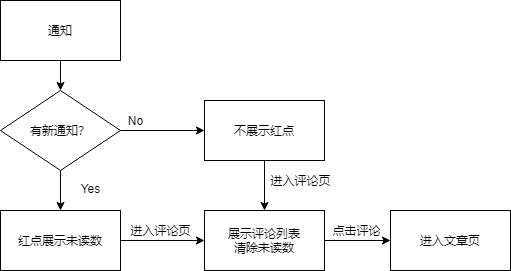

The diagram above was exported from draw.io. Its source (the exported page's mxGraphModel, read from the mxfile embedded in the PNG):
<mxGraphModel dx="1209" dy="715" grid="1" gridSize="10" guides="1" tooltips="1" connect="1" arrows="1" fold="1" page="1" pageScale="1" pageWidth="827" pageHeight="1169" math="0" shadow="0">
  <root>
    <mxCell id="0" />
    <mxCell id="1" parent="0" />
    <mxCell id="ez9X7bxz2p3S9XsXW3vW-3" value="" style="edgeStyle=orthogonalEdgeStyle;rounded=0;orthogonalLoop=1;jettySize=auto;html=1;" edge="1" parent="1" source="ez9X7bxz2p3S9XsXW3vW-1" target="ez9X7bxz2p3S9XsXW3vW-2">
      <mxGeometry relative="1" as="geometry" />
    </mxCell>
    <mxCell id="ez9X7bxz2p3S9XsXW3vW-1" value="通知" style="rounded=0;whiteSpace=wrap;html=1;" vertex="1" parent="1">
      <mxGeometry x="90" y="50" width="120" height="60" as="geometry" />
    </mxCell>
    <mxCell id="ez9X7bxz2p3S9XsXW3vW-5" value="" style="edgeStyle=orthogonalEdgeStyle;rounded=0;orthogonalLoop=1;jettySize=auto;html=1;" edge="1" parent="1" source="ez9X7bxz2p3S9XsXW3vW-2" target="ez9X7bxz2p3S9XsXW3vW-4">
      <mxGeometry relative="1" as="geometry" />
    </mxCell>
    <mxCell id="ez9X7bxz2p3S9XsXW3vW-8" value="" style="edgeStyle=orthogonalEdgeStyle;rounded=0;orthogonalLoop=1;jettySize=auto;html=1;" edge="1" parent="1" source="ez9X7bxz2p3S9XsXW3vW-2" target="ez9X7bxz2p3S9XsXW3vW-7">
      <mxGeometry relative="1" as="geometry" />
    </mxCell>
    <mxCell id="ez9X7bxz2p3S9XsXW3vW-2" value="有新通知？" style="rhombus;whiteSpace=wrap;html=1;" vertex="1" parent="1">
      <mxGeometry x="90" y="140" width="120" height="80" as="geometry" />
    </mxCell>
    <mxCell id="ez9X7bxz2p3S9XsXW3vW-11" value="" style="edgeStyle=orthogonalEdgeStyle;rounded=0;orthogonalLoop=1;jettySize=auto;html=1;" edge="1" parent="1" source="ez9X7bxz2p3S9XsXW3vW-4" target="ez9X7bxz2p3S9XsXW3vW-10">
      <mxGeometry relative="1" as="geometry" />
    </mxCell>
    <mxCell id="ez9X7bxz2p3S9XsXW3vW-4" value="不展示红点" style="rounded=0;whiteSpace=wrap;html=1;" vertex="1" parent="1">
      <mxGeometry x="294" y="150" width="120" height="60" as="geometry" />
    </mxCell>
    <mxCell id="ez9X7bxz2p3S9XsXW3vW-18" value="" style="edgeStyle=orthogonalEdgeStyle;rounded=0;orthogonalLoop=1;jettySize=auto;html=1;" edge="1" parent="1" source="ez9X7bxz2p3S9XsXW3vW-10" target="ez9X7bxz2p3S9XsXW3vW-17">
      <mxGeometry relative="1" as="geometry" />
    </mxCell>
    <mxCell id="ez9X7bxz2p3S9XsXW3vW-10" value="展示评论列表&lt;br&gt;清除未读数" style="rounded=0;whiteSpace=wrap;html=1;" vertex="1" parent="1">
      <mxGeometry x="294" y="260" width="120" height="60" as="geometry" />
    </mxCell>
    <mxCell id="ez9X7bxz2p3S9XsXW3vW-17" value="进入文章页" style="rounded=0;whiteSpace=wrap;html=1;" vertex="1" parent="1">
      <mxGeometry x="480" y="260" width="120" height="60" as="geometry" />
    </mxCell>
    <mxCell id="ez9X7bxz2p3S9XsXW3vW-6" value="No" style="text;html=1;align=center;verticalAlign=middle;resizable=0;points=[];autosize=1;" vertex="1" parent="1">
      <mxGeometry x="210" y="160" width="30" height="20" as="geometry" />
    </mxCell>
    <mxCell id="ez9X7bxz2p3S9XsXW3vW-12" value="" style="edgeStyle=orthogonalEdgeStyle;rounded=0;orthogonalLoop=1;jettySize=auto;html=1;" edge="1" parent="1" source="ez9X7bxz2p3S9XsXW3vW-7" target="ez9X7bxz2p3S9XsXW3vW-10">
      <mxGeometry relative="1" as="geometry" />
    </mxCell>
    <mxCell id="ez9X7bxz2p3S9XsXW3vW-7" value="红点展示未读数" style="rounded=0;whiteSpace=wrap;html=1;" vertex="1" parent="1">
      <mxGeometry x="90" y="260" width="120" height="60" as="geometry" />
    </mxCell>
    <mxCell id="ez9X7bxz2p3S9XsXW3vW-9" value="Yes" style="text;html=1;align=center;verticalAlign=middle;resizable=0;points=[];autosize=1;" vertex="1" parent="1">
      <mxGeometry x="165" y="228" width="30" height="20" as="geometry" />
    </mxCell>
    <mxCell id="ez9X7bxz2p3S9XsXW3vW-14" value="进入评论页" style="text;html=1;align=center;verticalAlign=middle;resizable=0;points=[];autosize=1;" vertex="1" parent="1">
      <mxGeometry x="350" y="220" width="80" height="20" as="geometry" />
    </mxCell>
    <mxCell id="ez9X7bxz2p3S9XsXW3vW-15" value="进入评论页" style="text;html=1;align=center;verticalAlign=middle;resizable=0;points=[];autosize=1;" vertex="1" parent="1">
      <mxGeometry x="210" y="270" width="80" height="20" as="geometry" />
    </mxCell>
    <mxCell id="ez9X7bxz2p3S9XsXW3vW-19" value="点击评论" style="text;html=1;align=center;verticalAlign=middle;resizable=0;points=[];autosize=1;" vertex="1" parent="1">
      <mxGeometry x="416" y="270" width="60" height="20" as="geometry" />
    </mxCell>
  </root>
</mxGraphModel>